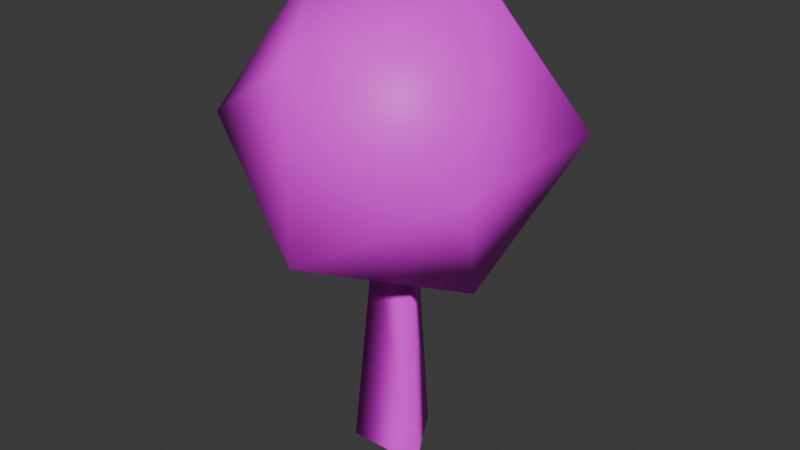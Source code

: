 # Source: Tree.blend  (saved by Blender 4.5.88; exported with 4.5.12 LTS)
import bpy
from mathutils import Matrix  # noqa: F401  (used for matrix-valued properties, if any)

bpy.ops.wm.read_factory_settings(use_empty=True)
scene = bpy.context.scene
scene.name = 'Scene'

# ---- collections
col_collection = bpy.data.collections.new('Collection'); scene.collection.children.link(col_collection)

# ---- images (referenced by path relative to the original .blend; pixels are not part of the script)
import os
ASSET_DIR = os.environ.get("B2B_ASSET_DIR", "")  # directory of the original .blend (textures are referenced by path, not embedded)
HERE = os.path.dirname(os.path.abspath(__file__))  # packed textures are extracted next to this script under _unpacked/

def load_image(name, relpath, width, height, colorspace="sRGB"):
    """Load a texture the original file referenced (path relative to the .blend, or extracted next to this script)."""
    p = next((c for c in (os.path.join(HERE, relpath), os.path.join(ASSET_DIR, relpath)) if relpath and os.path.exists(c)), "")
    if p:
        img = bpy.data.images.load(p, check_existing=True)
        img.name = name
    else:  # same state as the original file: an image datablock whose file is absent (Cycles renders it pink)
        img = bpy.data.images.new(name, width, height)
        img.source = "FILE"
        img.filepath = "//" + (relpath or name)
    img.colorspace_settings.name = colorspace
    return img
img_ufo_png = load_image('Ufo.png', 'Ufo.png', 1024, 1024, 'sRGB')

# ---- materials (node trees are filled in below, after node groups)
mat_material = bpy.data.materials.new('Material')
mat_material.alpha_threshold = 0.0
mat_material.roughness = 0.5
mat_material.line_color = (0.0, 0.0, 0.0, 1.0)

# ---- material node trees
mat_material.use_nodes = True; mat_material.node_tree.nodes.clear()
_N = mat_material.node_tree.nodes; _L = mat_material.node_tree.links
n0 = _N.new('ShaderNodeOutputMaterial'); n0.name = 'Material Output'; n0.location = (200, 100)
n1 = _N.new('ShaderNodeBsdfPrincipled'); n1.name = 'Principled BSDF'; n1.location = (-200, 100)
n1.inputs[3].default_value = 1.45
n2 = _N.new('ShaderNodeTexImage'); n2.name = 'Image Texture'; n2.location = (-490, 80)
n2.image = img_ufo_png
_L.new(n1.outputs[0], n0.inputs[0])
_L.new(n2.outputs[0], n1.inputs[0])
n0.is_active_output = True

# ---- world
world_world = bpy.data.worlds.new('World'); scene.world = world_world
world_world.use_nodes = True; world_world.node_tree.nodes.clear()
_N = world_world.node_tree.nodes; _L = world_world.node_tree.links
n0 = _N.new('ShaderNodeOutputWorld'); n0.name = 'World Output'; n0.location = (200, 100)
n1 = _N.new('ShaderNodeBackground'); n1.name = 'Background'; n1.location = (-200, 100)
n1.inputs[0].default_value = (0.05088, 0.05088, 0.05088, 1.0)
_L.new(n1.outputs[0], n0.inputs[0])
n0.is_active_output = True
world_world.color = (0.05088, 0.05088, 0.05088)
world_world.sun_shadow_jitter_overblur = 0.0

# ---- meshes
me_tree = bpy.data.meshes.new('Tree')
me_tree.from_pydata([(0.2148, -7.364e-09, 0.47), (0.3541, -0.2189, 0.8225), (-0.002504, -0.3541, 0.6077), (-0.2229, 2.288e-08, 0.475), (-0.002504, 0.3541, 0.6077), (0.3541, 0.2189, 0.8225), (0.002504, -0.3541, 1.045), (-0.3541, -0.2189, 0.8306), (-0.3541, 0.2189, 0.8306), (0.002504, 0.3541, 1.045), (0.2229, -2.157e-08, 1.178), (-0.2148, 8.675e-09, 1.183), (1.03e-07, 0.1151, -0.03675), (1.037e-07, 0.06606, 0.5032), (0.09972, -0.05757, -0.03675), (0.05721, -0.03303, 0.5032), (-0.09972, -0.05757, -0.03675), (-0.05721, -0.03303, 0.5032)], [], [(0, 1, 2), (1, 0, 5), (0, 2, 3), (0, 3, 4), (0, 4, 5), (1, 5, 10), (2, 1, 6), (3, 2, 7), (4, 3, 8), (5, 4, 9), (1, 10, 6), (2, 6, 7), (3, 7, 8), (4, 8, 9), (5, 9, 10), (6, 10, 11), (7, 6, 11), (8, 7, 11), (9, 8, 11), (10, 9, 11), (12, 13, 15, 14), (14, 15, 17, 16), (16, 17, 13, 12)])
me_tree.polygons.foreach_set('use_smooth', [True] * 23)
_uv = me_tree.uv_layers.new(name='UVMap')
_uv.uv.foreach_set('vector', [0.03422, 0.3904, 0.05101, 0.3875, 0.04927, 0.4147, 0.05101, 0.3875, 0.03422, 0.3904, 0.0358, 0.3734, 0.03422, 0.3904, 0.04927, 0.4147, 0.02537, 0.3999, 0.03422, 0.3904, 0.02537, 0.3999, 0.01219, 0.379, 0.03422, 0.3904, 0.01219, 0.379, 0.0358, 0.3734, 0.1219, 0.3674, 0.1894, 0.4194, 0.1231, 0.4399, 0.01318, 0.3988, 0.1219, 0.3674, 0.06637, 0.4494, 0.02537, 0.3999, 0.04927, 0.4147, 0.02285, 0.4178, 0.01219, 0.379, 0.02537, 0.3999, 0.007023, 0.4033, 0.1894, 0.4194, 0.1893, 0.5374, 0.1517, 0.5094, 0.1219, 0.3674, 0.1231, 0.4399, 0.06637, 0.4494, 0.01318, 0.3988, 0.06637, 0.4494, 0.01323, 0.5151, 0.02537, 0.3999, 0.02285, 0.4178, 0.007023, 0.4033, 0.1893, 0.5374, 0.1337, 0.5569, 0.1517, 0.5094, 0.1894, 0.4194, 0.1517, 0.5094, 0.1231, 0.4399, 0.06637, 0.4494, 0.1231, 0.4399, 0.07976, 0.496, 0.01323, 0.5151, 0.06637, 0.4494, 0.07976, 0.496, 0.1337, 0.5569, 0.01323, 0.5151, 0.07976, 0.496, 0.1517, 0.5094, 0.1337, 0.5569, 0.07976, 0.496, 0.1231, 0.4399, 0.1517, 0.5094, 0.07976, 0.496, 0.278, 0.3515, 0.2736, 0.5531, 0.2556, 0.5545, 0.2454, 0.3518, 0.2454, 0.3518, 0.2556, 0.5545, 0.2257, 0.5543, 0.2279, 0.3515, 0.2279, 0.3515, 0.2257, 0.5543, 0.2058, 0.5553, 0.2031, 0.3515])
me_tree.materials.append(mat_material)
me_tree.update()

# ---- objects
ob_tree = bpy.data.objects.new('Tree', me_tree)

# ---- transforms, parenting, visibility, modifiers, constraints
ob_tree.location = (0.0, 0.0, 0.0)

# ---- collection membership
col_collection.objects.link(ob_tree)

# ---- scene / render settings (as saved in the file)
scene.frame_start = 1; scene.frame_end = 250; scene.frame_set(215)
scene.render.engine = 'BLENDER_EEVEE_NEXT'
bpy.context.view_layer.update()

# ---- added for rendering (the .blend has no active camera and no usable light): camera, sun
cam_auto = bpy.data.cameras.new('AutoCamera')
cam_auto.lens = 50.0
cam_auto.sensor_width = 36.0
cam_auto.clip_end = 1000.0
ob_auto_camera = bpy.data.objects.new('AutoCamera', cam_auto)
scene.collection.objects.link(ob_auto_camera)
ob_auto_camera.location = (1.46037, -1.75245, 1.74151)
ob_auto_camera.rotation_euler = (1.09748, -7.21219e-08, 0.694738)
scene.camera = ob_auto_camera
light_auto_sun = bpy.data.lights.new('AutoSun', 'SUN')
light_auto_sun.energy = 3.0
light_auto_sun.angle = 0.0523599
ob_auto_sun = bpy.data.objects.new('AutoSun', light_auto_sun)
scene.collection.objects.link(ob_auto_sun)
ob_auto_sun.rotation_euler = (0.872665, 0.174533, 0.523599)
bpy.context.view_layer.update()
